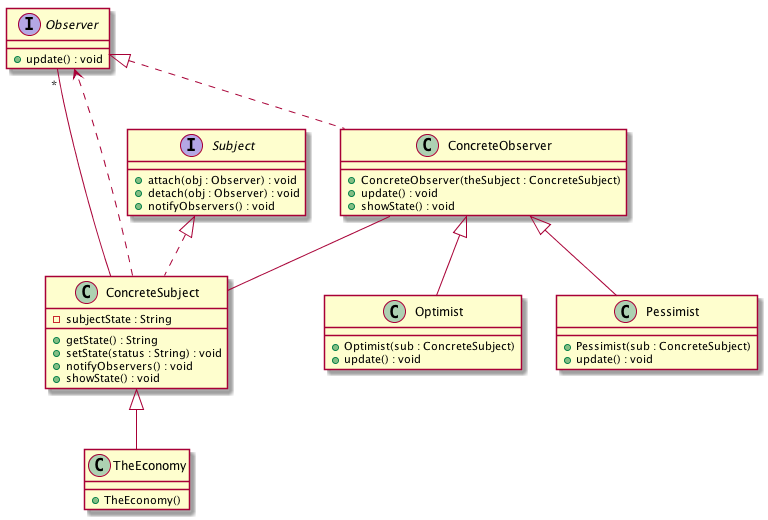

The diagram above was rendered by PlantUML. Its source (embedded in the PNG):
@startuml
Observer <|.. ConcreteObserver
class ConcreteObserver
ConcreteObserver : + ConcreteObserver(theSubject : ConcreteSubject)
ConcreteObserver : + update() : void
ConcreteObserver : + showState() : void
Subject <|.. ConcreteSubject
class ConcreteSubject
ConcreteSubject : - subjectState : String
ConcreteSubject : + getState() : String
ConcreteSubject : + setState(status : String) : void
ConcreteSubject : + notifyObservers() : void
ConcreteSubject : + showState() : void
interface Observer
Observer : + update() : void
ConcreteObserver <|-- Optimist
class Optimist
Optimist : + Optimist(sub : ConcreteSubject)
Optimist : + update() : void
ConcreteObserver <|-- Pessimist
class Pessimist
Pessimist : + Pessimist(sub : ConcreteSubject)
Pessimist : + update() : void
interface Subject
Subject : + attach(obj : Observer) : void
Subject : + detach(obj : Observer) : void
Subject : + notifyObservers() : void
ConcreteSubject <|-- TheEconomy
class TheEconomy
TheEconomy : + TheEconomy()
ConcreteObserver -- ConcreteSubject
ConcreteSubject -- "*" Observer
ConcreteSubject ..> Observer
@enduml